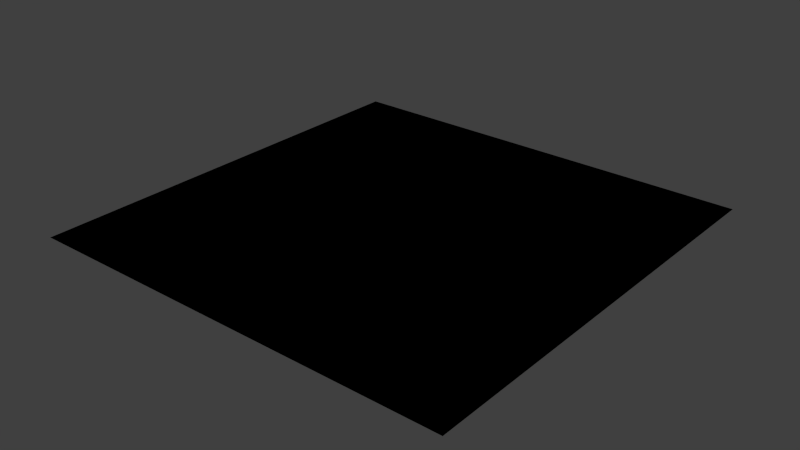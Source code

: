 # Source: Transform_Grow.blend  (saved by Blender 2.70.0; exported with 4.5.12 LTS)
import bpy
from mathutils import Matrix  # noqa: F401  (used for matrix-valued properties, if any)

bpy.ops.wm.read_factory_settings(use_empty=True)
scene = bpy.context.scene
scene.name = 'Scene'

# ---- collections
col_collection_1 = bpy.data.collections.new('Collection 1'); scene.collection.children.link(col_collection_1)

# ---- materials (node trees are filled in below, after node groups)
mat_black = bpy.data.materials.new('Black')
mat_black.alpha_threshold = 0.0
mat_black.use_transparent_shadow = False
mat_black.diffuse_color = (0.01739, 0.01739, 0.01739, 1.0)
mat_black.roughness = 0.5
mat_black.line_color = (0.0, 0.0, 0.0, 1.0)
mat_eyes = bpy.data.materials.new('Eyes')
mat_eyes.alpha_threshold = 0.0
mat_eyes.use_transparent_shadow = False
mat_eyes.diffuse_color = (0.8, 0.5058, 0.0, 1.0)
mat_eyes.roughness = 0.5
mat_eyes.line_color = (0.0, 0.0, 0.0, 1.0)

# ---- material node trees

# ---- world
world_world = bpy.data.worlds.new('World'); scene.world = world_world
world_world.color = (0.05088, 0.05088, 0.05088)
world_world.use_sun_shadow = False
world_world.sun_shadow_jitter_overblur = 0.0
world_world.cycles.sampling_method = 'MANUAL'
world_world.cycles.sample_map_resolution = 256

# ---- meshes
me_cube = bpy.data.meshes.new('Cube')
me_cube.from_pydata([(-2.0, 2.0, 0.0), (-1.073e-06, -2.384e-07, 0.0), (4.768e-07, 4.0, 0.0), (2.0, 2.0, 0.0), (2.0, 4.0, 0.0), (2.0, -1.192e-06, 0.0), (-2.0, 7.153e-07, 0.0), (-2.0, 4.0, 0.0), (-2.98e-07, 2.0, 0.0), (-1.0, 2.0, 0.0), (1.0, 2.0, 0.0), (8.941e-08, 3.0, 0.0), (-6.855e-07, 1.0, 0.0), (-2.0, 1.0, 0.0), (1.0, -7.153e-07, 0.0), (1.0, 4.0, 0.0), (2.0, 3.0, 0.0), (2.0, 1.0, 0.0), (-1.0, 4.0, 0.0), (-1.0, 2.384e-07, 0.0), (-2.0, 3.0, 0.0), (-1.0, 1.0, 0.0), (-1.0, 3.0, 0.0), (1.0, 3.0, 0.0), (1.0, 1.0, 0.0), (-0.5, 2.0, 0.0), (1.5, 2.0, 0.0), (2.831e-07, 3.5, 0.0), (-8.792e-07, 0.5, 0.0), (-2.0, 0.5, 0.0), (1.5, -9.537e-07, 0.0), (1.5, 4.0, 0.0), (2.0, 3.5, 0.0), (2.0, 0.5, 0.0), (-1.5, 4.0, 0.0), (-1.5, 4.768e-07, 0.0), (-2.0, 3.5, 0.0), (-1.5, 2.0, 0.0), (0.5, 2.0, 0.0), (-1.043e-07, 2.5, 0.0), (-4.917e-07, 1.5, 0.0), (-2.0, 1.5, 0.0), (0.5, -4.768e-07, 0.0), (0.5, 4.0, 0.0), (2.0, 2.5, 0.0), (2.0, 1.5, 0.0), (-0.5, 4.0, 0.0), (-0.5, 0.0, 0.0), (-2.0, 2.5, 0.0), (-1.0, 0.5, 0.0), (-1.0, 1.5, 0.0), (-0.5, 1.0, 0.0), (-1.5, 1.0, 0.0), (-1.0, 2.5, 0.0), (-1.0, 3.5, 0.0), (-0.5, 3.0, 0.0), (-1.5, 3.0, 0.0), (1.0, 2.5, 0.0), (1.0, 3.5, 0.0), (1.5, 3.0, 0.0), (0.5, 3.0, 0.0), (1.0, 0.5, 0.0), (1.0, 1.5, 0.0), (1.5, 1.0, 0.0), (0.5, 1.0, 0.0), (-0.5, 1.5, 0.0), (-1.5, 0.5, 0.0), (-0.5, 0.5, 0.0), (-1.5, 2.5, 0.0), (0.5, 2.5, 0.0), (0.5, 0.5, 0.0), (-1.5, 1.5, 0.0), (-0.5, 2.5, 0.0), (-0.5, 3.5, 0.0), (-1.5, 3.5, 0.0), (1.5, 2.5, 0.0), (1.5, 3.5, 0.0), (0.5, 3.5, 0.0), (1.5, 0.5, 0.0), (1.5, 1.5, 0.0), (0.5, 1.5, 0.0), (-0.25, 2.0, 0.0), (1.75, 2.0, 0.0), (3.8e-07, 3.75, 0.0), (-9.76e-07, 0.25, 0.0), (-2.0, 0.25, 0.0), (1.75, -9.537e-07, 0.0), (1.75, 4.0, 0.0), (2.0, 3.75, 0.0), (2.0, 0.25, 0.0), (-1.75, 4.0, 0.0), (-1.75, 5.96e-07, 0.0), (-2.0, 3.75, 0.0), (-1.75, 2.0, 0.0), (0.25, 2.0, 0.0), (-2.012e-07, 2.25, 0.0), (-3.949e-07, 1.75, 0.0), (-2.0, 1.75, 0.0), (0.25, -4.768e-07, 0.0), (0.25, 4.0, 0.0), (2.0, 2.25, 0.0), (2.0, 1.75, 0.0), (-0.25, 4.0, 0.0), (-0.25, 0.0, 0.0), (-2.0, 2.25, 0.0), (-1.0, 0.25, 0.0), (-1.0, 1.75, 0.0), (-0.25, 1.0, 0.0), (-1.25, 1.0, 0.0), (-1.0, 2.25, 0.0), (-1.0, 3.75, 0.0), (-0.25, 3.0, 0.0), (-1.25, 3.0, 0.0), (1.0, 2.25, 0.0), (1.0, 3.75, 0.0), (1.75, 3.0, 0.0), (0.75, 3.0, 0.0), (1.0, 0.25, 0.0), (1.0, 1.75, 0.0), (1.75, 1.0, 0.0), (0.75, 1.0, 0.0), (-0.75, 2.0, 0.0), (1.25, 2.0, 0.0), (1.863e-07, 3.25, 0.0), (-7.823e-07, 0.75, 0.0), (-2.0, 0.75, 0.0), (1.25, -9.537e-07, 0.0), (1.25, 4.0, 0.0), (2.0, 3.25, 0.0), (2.0, 0.75, 0.0), (-1.25, 4.0, 0.0), (-1.25, 3.576e-07, 0.0), (-2.0, 3.25, 0.0), (-1.25, 2.0, 0.0), (0.75, 2.0, 0.0), (-7.451e-09, 2.75, 0.0), (-5.886e-07, 1.25, 0.0), (-2.0, 1.25, 0.0), (0.75, -4.768e-07, 0.0), (0.75, 4.0, 0.0), (2.0, 2.75, 0.0), (2.0, 1.25, 0.0), (-0.75, 4.0, 0.0), (-0.75, 1.192e-07, 0.0), (-2.0, 2.75, 0.0), (-1.0, 0.75, 0.0), (-1.0, 1.25, 0.0), (-0.75, 1.0, 0.0), (-1.75, 1.0, 0.0), (-1.0, 2.75, 0.0), (-1.0, 3.25, 0.0), (-0.75, 3.0, 0.0), (-1.75, 3.0, 0.0), (1.0, 2.75, 0.0), (1.0, 3.25, 0.0), (1.25, 3.0, 0.0), (0.25, 3.0, 0.0), (1.0, 0.75, 0.0), (1.0, 1.25, 0.0), (1.25, 1.0, 0.0), (0.25, 1.0, 0.0), (-0.5, 1.25, 0.0), (-0.5, 1.75, 0.0), (-0.25, 1.5, 0.0), (-0.75, 1.5, 0.0), (-1.5, 0.25, 0.0), (-1.5, 0.75, 0.0), (-1.25, 0.5, 0.0), (-1.75, 0.5, 0.0), (-0.5, 0.25, 0.0), (-0.5, 0.75, 0.0), (-0.25, 0.5, 0.0), (-0.75, 0.5, 0.0), (-1.5, 2.25, 0.0), (-1.5, 2.75, 0.0), (-1.25, 2.5, 0.0), (-1.75, 2.5, 0.0), (0.5, 2.25, 0.0), (0.5, 2.75, 0.0), (0.75, 2.5, 0.0), (0.25, 2.5, 0.0), (0.5, 0.25, 0.0), (0.5, 0.75, 0.0), (0.75, 0.5, 0.0), (0.25, 0.5, 0.0), (-1.5, 1.25, 0.0), (-1.5, 1.75, 0.0), (-1.25, 1.5, 0.0), (-1.75, 1.5, 0.0), (-0.5, 2.25, 0.0), (-0.5, 2.75, 0.0), (-0.25, 2.5, 0.0), (-0.75, 2.5, 0.0), (-0.5, 3.25, 0.0), (-0.5, 3.75, 0.0), (-0.25, 3.5, 0.0), (-0.75, 3.5, 0.0), (-1.5, 3.25, 0.0), (-1.5, 3.75, 0.0), (-1.25, 3.5, 0.0), (-1.75, 3.5, 0.0), (1.5, 2.25, 0.0), (1.5, 2.75, 0.0), (1.75, 2.5, 0.0), (1.25, 2.5, 0.0), (1.5, 3.25, 0.0), (1.5, 3.75, 0.0), (1.75, 3.5, 0.0), (1.25, 3.5, 0.0), (0.5, 3.25, 0.0), (0.5, 3.75, 0.0), (0.75, 3.5, 0.0), (0.25, 3.5, 0.0), (1.5, 0.25, 0.0), (1.5, 0.75, 0.0), (1.75, 0.5, 0.0), (1.25, 0.5, 0.0), (1.5, 1.25, 0.0), (1.5, 1.75, 0.0), (1.75, 1.5, 0.0), (1.25, 1.5, 0.0), (0.5, 1.25, 0.0), (0.5, 1.75, 0.0), (0.75, 1.5, 0.0), (0.25, 1.5, 0.0), (-0.75, 1.25, 0.0), (-1.75, 0.25, 0.0), (-0.75, 0.25, 0.0), (-1.75, 2.25, 0.0), (0.25, 2.25, 0.0), (0.25, 0.25, 0.0), (-1.75, 1.25, 0.0), (-0.75, 2.25, 0.0), (-0.75, 3.25, 0.0), (-1.75, 3.25, 0.0), (1.25, 2.25, 0.0), (1.25, 3.25, 0.0), (0.25, 3.25, 0.0), (1.25, 0.25, 0.0), (1.25, 1.25, 0.0), (0.25, 1.25, 0.0), (-0.25, 1.25, 0.0), (-0.25, 1.75, 0.0), (-0.75, 1.75, 0.0), (-1.25, 0.25, 0.0), (-1.25, 0.75, 0.0), (-1.75, 0.75, 0.0), (-0.25, 0.25, 0.0), (-0.25, 0.75, 0.0), (-0.75, 0.75, 0.0), (-1.25, 2.25, 0.0), (-1.25, 2.75, 0.0), (-1.75, 2.75, 0.0), (0.75, 2.25, 0.0), (0.75, 2.75, 0.0), (0.25, 2.75, 0.0), (0.75, 0.25, 0.0), (0.75, 0.75, 0.0), (0.25, 0.75, 0.0), (-1.25, 1.25, 0.0), (-1.25, 1.75, 0.0), (-1.75, 1.75, 0.0), (-0.25, 2.25, 0.0), (-0.25, 2.75, 0.0), (-0.75, 2.75, 0.0), (-0.25, 3.25, 0.0), (-0.25, 3.75, 0.0), (-0.75, 3.75, 0.0), (-1.25, 3.25, 0.0), (-1.25, 3.75, 0.0), (-1.75, 3.75, 0.0), (1.75, 2.25, 0.0), (1.75, 2.75, 0.0), (1.25, 2.75, 0.0), (1.75, 3.25, 0.0), (1.75, 3.75, 0.0), (1.25, 3.75, 0.0), (0.75, 3.25, 0.0), (0.75, 3.75, 0.0), (0.25, 3.75, 0.0), (1.75, 0.25, 0.0), (1.75, 0.75, 0.0), (1.25, 0.75, 0.0), (1.75, 1.25, 0.0), (1.75, 1.75, 0.0), (1.25, 1.75, 0.0), (0.75, 1.25, 0.0), (0.75, 1.75, 0.0), (0.25, 1.75, 0.0), (-0.9706, 2.316, -0.03694), (-0.7031, 2.316, -0.03694), (-0.9706, 3.213, -0.03694), (-0.7031, 3.213, -0.03694), (0.7031, 2.316, -0.03694), (0.9706, 2.316, -0.03694), (0.7031, 3.213, -0.03694), (0.9706, 3.213, -0.03694), (-2.0, 2.0, 0.0), (-1.073e-06, -2.384e-07, 0.0), (4.768e-07, 4.0, 0.0), (2.0, 2.0, 0.0), (2.0, 4.0, 0.0), (2.0, -1.192e-06, 0.0), (-2.0, 7.153e-07, 0.0), (-2.0, 4.0, 0.0), (-2.98e-07, 2.0, 0.0), (-1.0, 2.0, 0.0), (1.0, 2.0, 0.0), (8.941e-08, 3.0, 0.0), (-6.855e-07, 1.0, 0.0), (-2.0, 1.0, 0.0), (1.0, -7.153e-07, 0.0), (1.0, 4.0, 0.0), (2.0, 3.0, 0.0), (2.0, 1.0, 0.0), (-1.0, 4.0, 0.0), (-1.0, 2.384e-07, 0.0), (-2.0, 3.0, 0.0), (-1.0, 1.0, 0.0), (-1.0, 3.0, 0.0), (1.0, 3.0, 0.0), (1.0, 1.0, 0.0), (-0.5, 2.0, 0.0), (1.5, 2.0, 0.0), (2.831e-07, 3.5, 0.0), (-8.792e-07, 0.5, 0.0), (-2.0, 0.5, 0.0), (1.5, -9.537e-07, 0.0), (1.5, 4.0, 0.0), (2.0, 3.5, 0.0), (2.0, 0.5, 0.0), (-1.5, 4.0, 0.0), (-1.5, 4.768e-07, 0.0), (-2.0, 3.5, 0.0), (-1.5, 2.0, 0.0), (0.5, 2.0, 0.0), (-1.043e-07, 2.5, 0.0), (-4.917e-07, 1.5, 0.0), (-2.0, 1.5, 0.0), (0.5, -4.768e-07, 0.0), (0.5, 4.0, 0.0), (2.0, 2.5, 0.0), (2.0, 1.5, 0.0), (-0.5, 4.0, 0.0), (-0.5, 0.0, 0.0), (-2.0, 2.5, 0.0), (-1.0, 0.5, 0.0), (-1.0, 1.5, 0.0), (-0.5, 1.0, 0.0), (-1.5, 1.0, 0.0), (-1.0, 2.5, 0.0), (-1.0, 3.5, 0.0), (-0.5, 3.0, 0.0), (-1.5, 3.0, 0.0), (1.0, 2.5, 0.0), (1.0, 3.5, 0.0), (1.5, 3.0, 0.0), (0.5, 3.0, 0.0), (1.0, 0.5, 0.0), (1.0, 1.5, 0.0), (1.5, 1.0, 0.0), (0.5, 1.0, 0.0), (-0.5, 1.5, 0.0), (-1.5, 0.5, 0.0), (-0.5, 0.5, 0.0), (-1.5, 2.5, 0.0), (0.5, 2.5, 0.0), (0.5, 0.5, 0.0), (-1.5, 1.5, 0.0), (-0.5, 2.5, 0.0), (-0.5, 3.5, 0.0), (-1.5, 3.5, 0.0), (1.5, 2.5, 0.0), (1.5, 3.5, 0.0), (0.5, 3.5, 0.0), (1.5, 0.5, 0.0), (1.5, 1.5, 0.0), (0.5, 1.5, 0.0), (-0.25, 2.0, 0.0), (1.75, 2.0, 0.0), (3.8e-07, 3.75, 0.0), (-9.76e-07, 0.25, 0.0), (-2.0, 0.25, 0.0), (1.75, -9.537e-07, 0.0), (1.75, 4.0, 0.0), (2.0, 3.75, 0.0), (2.0, 0.25, 0.0), (-1.75, 4.0, 0.0), (-1.75, 5.96e-07, 0.0), (-2.0, 3.75, 0.0), (-1.75, 2.0, 0.0), (0.25, 2.0, 0.0), (-2.012e-07, 2.25, 0.0), (-3.949e-07, 1.75, 0.0), (-2.0, 1.75, 0.0), (0.25, -4.768e-07, 0.0), (0.25, 4.0, 0.0), (2.0, 2.25, 0.0), (2.0, 1.75, 0.0), (-0.25, 4.0, 0.0), (-0.25, 0.0, 0.0), (-2.0, 2.25, 0.0), (-1.0, 0.25, 0.0), (-1.0, 1.75, 0.0), (-0.25, 1.0, 0.0), (-1.25, 1.0, 0.0), (-1.0, 2.25, 0.0), (-1.0, 3.75, 0.0), (-0.25, 3.0, 0.0), (-1.25, 3.0, 0.0), (1.0, 2.25, 0.0), (1.0, 3.75, 0.0), (1.75, 3.0, 0.0), (0.75, 3.0, 0.0), (1.0, 0.25, 0.0), (1.0, 1.75, 0.0), (1.75, 1.0, 0.0), (0.75, 1.0, 0.0), (-0.75, 2.0, 0.0), (1.25, 2.0, 0.0), (1.863e-07, 3.25, 0.0), (-7.823e-07, 0.75, 0.0), (-2.0, 0.75, 0.0), (1.25, -9.537e-07, 0.0), (1.25, 4.0, 0.0), (2.0, 3.25, 0.0), (2.0, 0.75, 0.0), (-1.25, 4.0, 0.0), (-1.25, 3.576e-07, 0.0), (-2.0, 3.25, 0.0), (-1.25, 2.0, 0.0), (0.75, 2.0, 0.0), (-7.451e-09, 2.75, 0.0), (-5.886e-07, 1.25, 0.0), (-2.0, 1.25, 0.0), (0.75, -4.768e-07, 0.0), (0.75, 4.0, 0.0), (2.0, 2.75, 0.0), (2.0, 1.25, 0.0), (-0.75, 4.0, 0.0), (-0.75, 1.192e-07, 0.0), (-2.0, 2.75, 0.0), (-1.0, 0.75, 0.0), (-1.0, 1.25, 0.0), (-0.75, 1.0, 0.0), (-1.75, 1.0, 0.0), (-1.0, 2.75, 0.0), (-1.0, 3.25, 0.0), (-0.75, 3.0, 0.0), (-1.75, 3.0, 0.0), (1.0, 2.75, 0.0), (1.0, 3.25, 0.0), (1.25, 3.0, 0.0), (0.25, 3.0, 0.0), (1.0, 0.75, 0.0), (1.0, 1.25, 0.0), (1.25, 1.0, 0.0), (0.25, 1.0, 0.0), (-0.5, 1.25, 0.0), (-0.5, 1.75, 0.0), (-0.25, 1.5, 0.0), (-0.75, 1.5, 0.0), (-1.5, 0.25, 0.0), (-1.5, 0.75, 0.0), (-1.25, 0.5, 0.0), (-1.75, 0.5, 0.0), (-0.5, 0.25, 0.0), (-0.5, 0.75, 0.0), (-0.25, 0.5, 0.0), (-0.75, 0.5, 0.0), (-1.5, 2.25, 0.0), (-1.5, 2.75, 0.0), (-1.25, 2.5, 0.0), (-1.75, 2.5, 0.0), (0.5, 2.25, 0.0), (0.5, 2.75, 0.0), (0.75, 2.5, 0.0), (0.25, 2.5, 0.0), (0.5, 0.25, 0.0), (0.5, 0.75, 0.0), (0.75, 0.5, 0.0), (0.25, 0.5, 0.0), (-1.5, 1.25, 0.0), (-1.5, 1.75, 0.0), (-1.25, 1.5, 0.0), (-1.75, 1.5, 0.0), (-0.5, 2.25, 0.0), (-0.5, 2.75, 0.0), (-0.25, 2.5, 0.0), (-0.75, 2.5, 0.0), (-0.5, 3.25, 0.0), (-0.5, 3.75, 0.0), (-0.25, 3.5, 0.0), (-0.75, 3.5, 0.0), (-1.5, 3.25, 0.0), (-1.5, 3.75, 0.0), (-1.25, 3.5, 0.0), (-1.75, 3.5, 0.0), (1.5, 2.25, 0.0), (1.5, 2.75, 0.0), (1.75, 2.5, 0.0), (1.25, 2.5, 0.0), (1.5, 3.25, 0.0), (1.5, 3.75, 0.0), (1.75, 3.5, 0.0), (1.25, 3.5, 0.0), (0.5, 3.25, 0.0), (0.5, 3.75, 0.0), (0.75, 3.5, 0.0), (0.25, 3.5, 0.0), (1.5, 0.25, 0.0), (1.5, 0.75, 0.0), (1.75, 0.5, 0.0), (1.25, 0.5, 0.0), (1.5, 1.25, 0.0), (1.5, 1.75, 0.0), (1.75, 1.5, 0.0), (1.25, 1.5, 0.0), (0.5, 1.25, 0.0), (0.5, 1.75, 0.0), (0.75, 1.5, 0.0), (0.25, 1.5, 0.0), (-0.75, 1.25, 0.0), (-1.75, 0.25, 0.0), (-0.75, 0.25, 0.0), (-1.75, 2.25, 0.0), (0.25, 2.25, 0.0), (0.25, 0.25, 0.0), (-1.75, 1.25, 0.0), (-0.75, 2.25, 0.0), (-0.75, 3.25, 0.0), (-1.75, 3.25, 0.0), (1.25, 2.25, 0.0), (1.25, 3.25, 0.0), (0.25, 3.25, 0.0), (1.25, 0.25, 0.0), (1.25, 1.25, 0.0), (0.25, 1.25, 0.0), (-0.25, 1.25, 0.0), (-0.25, 1.75, 0.0), (-0.75, 1.75, 0.0), (-1.25, 0.25, 0.0), (-1.25, 0.75, 0.0), (-1.75, 0.75, 0.0), (-0.25, 0.25, 0.0), (-0.25, 0.75, 0.0), (-0.75, 0.75, 0.0), (-1.25, 2.25, 0.0), (-1.25, 2.75, 0.0), (-1.75, 2.75, 0.0), (0.75, 2.25, 0.0), (0.75, 2.75, 0.0), (0.25, 2.75, 0.0), (0.75, 0.25, 0.0), (0.75, 0.75, 0.0), (0.25, 0.75, 0.0), (-1.25, 1.25, 0.0), (-1.25, 1.75, 0.0), (-1.75, 1.75, 0.0), (-0.25, 2.25, 0.0), (-0.25, 2.75, 0.0), (-0.75, 2.75, 0.0), (-0.25, 3.25, 0.0), (-0.25, 3.75, 0.0), (-0.75, 3.75, 0.0), (-1.25, 3.25, 0.0), (-1.25, 3.75, 0.0), (-1.75, 3.75, 0.0), (1.75, 2.25, 0.0), (1.75, 2.75, 0.0), (1.25, 2.75, 0.0), (1.75, 3.25, 0.0), (1.75, 3.75, 0.0), (1.25, 3.75, 0.0), (0.75, 3.25, 0.0), (0.75, 3.75, 0.0), (0.25, 3.75, 0.0), (1.75, 0.25, 0.0), (1.75, 0.75, 0.0), (1.25, 0.75, 0.0), (1.75, 1.25, 0.0), (1.75, 1.75, 0.0), (1.25, 1.75, 0.0), (0.75, 1.25, 0.0), (0.75, 1.75, 0.0), (0.25, 1.75, 0.0)], [], [(225, 147, 21, 146), (226, 91, 6, 85), (227, 143, 19, 105), (228, 93, 0, 104), (229, 94, 8, 95), (230, 98, 1, 84), (231, 148, 13, 137), (232, 121, 9, 109), (233, 151, 22, 150), (234, 152, 20, 132), (235, 122, 10, 113), (236, 155, 23, 154), (237, 156, 11, 123), (238, 126, 14, 117), (239, 159, 24, 158), (240, 160, 12, 136), (241, 107, 51, 161), (242, 163, 65, 162), (243, 164, 50, 106), (244, 131, 35, 165), (245, 167, 66, 166), (246, 168, 29, 125), (247, 103, 47, 169), (248, 171, 67, 170), (249, 172, 49, 145), (250, 133, 37, 173), (251, 175, 68, 174), (252, 176, 48, 144), (253, 134, 38, 177), (254, 179, 69, 178), (255, 180, 39, 135), (256, 138, 42, 181), (257, 183, 70, 182), (258, 184, 28, 124), (259, 108, 52, 185), (260, 187, 71, 186), (261, 188, 41, 97), (262, 81, 25, 189), (263, 191, 72, 190), (264, 192, 53, 149), (265, 111, 55, 193), (266, 195, 73, 194), (267, 196, 54, 110), (268, 112, 56, 197), (269, 199, 74, 198), (270, 200, 36, 92), (271, 82, 26, 201), (272, 203, 75, 202), (273, 204, 57, 153), (274, 115, 59, 205), (275, 207, 76, 206), (276, 208, 58, 114), (277, 116, 60, 209), (278, 211, 77, 210), (279, 212, 27, 83), (280, 86, 30, 213), (281, 215, 78, 214), (282, 216, 61, 157), (283, 119, 63, 217), (284, 219, 79, 218), (285, 220, 62, 118), (286, 120, 64, 221), (287, 223, 80, 222), (288, 224, 40, 96), (161, 51, 147, 225), (65, 161, 225, 164), (164, 225, 146, 50), (165, 35, 91, 226), (66, 165, 226, 168), (168, 226, 85, 29), (169, 47, 143, 227), (67, 169, 227, 172), (172, 227, 105, 49), (173, 37, 93, 228), (68, 173, 228, 176), (176, 228, 104, 48), (177, 38, 94, 229), (69, 177, 229, 180), (180, 229, 95, 39), (181, 42, 98, 230), (70, 181, 230, 184), (184, 230, 84, 28), (185, 52, 148, 231), (71, 185, 231, 188), (188, 231, 137, 41), (189, 25, 121, 232), (72, 189, 232, 192), (192, 232, 109, 53), (193, 55, 151, 233), (73, 193, 233, 196), (196, 233, 150, 54), (197, 56, 152, 234), (74, 197, 234, 200), (200, 234, 132, 36), (201, 26, 122, 235), (75, 201, 235, 204), (204, 235, 113, 57), (205, 59, 155, 236), (76, 205, 236, 208), (208, 236, 154, 58), (209, 60, 156, 237), (77, 209, 237, 212), (212, 237, 123, 27), (213, 30, 126, 238), (78, 213, 238, 216), (216, 238, 117, 61), (217, 63, 159, 239), (79, 217, 239, 220), (220, 239, 158, 62), (221, 64, 160, 240), (80, 221, 240, 224), (224, 240, 136, 40), (136, 12, 107, 241), (40, 136, 241, 163), (163, 241, 161, 65), (96, 40, 163, 242), (8, 96, 242, 81), (81, 242, 162, 25), (162, 65, 164, 243), (25, 162, 243, 121), (121, 243, 106, 9), (105, 19, 131, 244), (49, 105, 244, 167), (167, 244, 165, 66), (145, 49, 167, 245), (21, 145, 245, 108), (108, 245, 166, 52), (166, 66, 168, 246), (52, 166, 246, 148), (148, 246, 125, 13), (84, 1, 103, 247), (28, 84, 247, 171), (171, 247, 169, 67), (124, 28, 171, 248), (12, 124, 248, 107), (107, 248, 170, 51), (170, 67, 172, 249), (51, 170, 249, 147), (147, 249, 145, 21), (109, 9, 133, 250), (53, 109, 250, 175), (175, 250, 173, 68), (149, 53, 175, 251), (22, 149, 251, 112), (112, 251, 174, 56), (174, 68, 176, 252), (56, 174, 252, 152), (152, 252, 144, 20), (113, 10, 134, 253), (57, 113, 253, 179), (179, 253, 177, 69), (153, 57, 179, 254), (23, 153, 254, 116), (116, 254, 178, 60), (178, 69, 180, 255), (60, 178, 255, 156), (156, 255, 135, 11), (117, 14, 138, 256), (61, 117, 256, 183), (183, 256, 181, 70), (157, 61, 183, 257), (24, 157, 257, 120), (120, 257, 182, 64), (182, 70, 184, 258), (64, 182, 258, 160), (160, 258, 124, 12), (146, 21, 108, 259), (50, 146, 259, 187), (187, 259, 185, 71), (106, 50, 187, 260), (9, 106, 260, 133), (133, 260, 186, 37), (186, 71, 188, 261), (37, 186, 261, 93), (93, 261, 97, 0), (95, 8, 81, 262), (39, 95, 262, 191), (191, 262, 189, 72), (135, 39, 191, 263), (11, 135, 263, 111), (111, 263, 190, 55), (190, 72, 192, 264), (55, 190, 264, 151), (151, 264, 149, 22), (123, 11, 111, 265), (27, 123, 265, 195), (195, 265, 193, 73), (83, 27, 195, 266), (2, 83, 266, 102), (102, 266, 194, 46), (194, 73, 196, 267), (46, 194, 267, 142), (142, 267, 110, 18), (150, 22, 112, 268), (54, 150, 268, 199), (199, 268, 197, 74), (110, 54, 199, 269), (18, 110, 269, 130), (130, 269, 198, 34), (198, 74, 200, 270), (34, 198, 270, 90), (270, 92, 7), (100, 3, 82, 271), (44, 100, 271, 203), (203, 271, 201, 75), (140, 44, 203, 272), (16, 140, 272, 115), (115, 272, 202, 59), (202, 75, 204, 273), (59, 202, 273, 155), (155, 273, 153, 23), (128, 16, 115, 274), (32, 128, 274, 207), (207, 274, 205, 76), (88, 32, 207, 275), (4, 88, 275, 87), (87, 275, 206, 31), (206, 76, 208, 276), (31, 206, 276, 127), (127, 276, 114, 15), (154, 23, 116, 277), (58, 154, 277, 211), (211, 277, 209, 77), (114, 58, 211, 278), (15, 114, 278, 139), (139, 278, 210, 43), (210, 77, 212, 279), (43, 210, 279, 99), (99, 279, 83, 2), (5, 86, 280), (33, 89, 280, 215), (215, 280, 213, 78), (129, 33, 215, 281), (17, 129, 281, 119), (119, 281, 214, 63), (214, 78, 216, 282), (63, 214, 282, 159), (159, 282, 157, 24), (141, 17, 119, 283), (45, 141, 283, 219), (219, 283, 217, 79), (101, 45, 219, 284), (3, 101, 284, 82), (82, 284, 218, 26), (218, 79, 220, 285), (26, 218, 285, 122), (122, 285, 118, 10), (158, 24, 120, 286), (62, 158, 286, 223), (223, 286, 221, 80), (118, 62, 223, 287), (10, 118, 287, 134), (134, 287, 222, 38), (222, 80, 224, 288), (38, 222, 288, 94), (94, 288, 96, 8), (289, 291, 292, 290), (293, 295, 296, 294), (90, 270, 7), (89, 5, 280), (522, 443, 318, 444), (523, 382, 303, 388), (524, 402, 316, 440), (525, 401, 297, 390), (526, 392, 305, 391), (527, 381, 298, 395), (528, 434, 310, 445), (529, 406, 306, 418), (530, 447, 319, 448), (531, 429, 317, 449), (532, 410, 307, 419), (533, 451, 320, 452), (534, 420, 308, 453), (535, 414, 311, 423), (536, 455, 321, 456), (537, 433, 309, 457), (538, 458, 348, 404), (539, 459, 362, 460), (540, 403, 347, 461), (541, 462, 332, 428), (542, 463, 363, 464), (543, 422, 326, 465), (544, 466, 344, 400), (545, 467, 364, 468), (546, 442, 346, 469), (547, 470, 334, 430), (548, 471, 365, 472), (549, 441, 345, 473), (550, 474, 335, 431), (551, 475, 366, 476), (552, 432, 336, 477), (553, 478, 339, 435), (554, 479, 367, 480), (555, 421, 325, 481), (556, 482, 349, 405), (557, 483, 368, 484), (558, 394, 338, 485), (559, 486, 322, 378), (560, 487, 369, 488), (561, 446, 350, 489), (562, 490, 352, 408), (563, 491, 370, 492), (564, 407, 351, 493), (565, 494, 353, 409), (566, 495, 371, 496), (567, 389, 333, 497), (568, 498, 323, 379), (569, 499, 372, 500), (570, 450, 354, 501), (571, 502, 356, 412), (572, 503, 373, 504), (573, 411, 355, 505), (574, 506, 357, 413), (575, 507, 374, 508), (576, 380, 324, 509), (577, 510, 327, 383), (578, 511, 375, 512), (579, 454, 358, 513), (580, 514, 360, 416), (581, 515, 376, 516), (582, 415, 359, 517), (583, 518, 361, 417), (584, 519, 377, 520), (585, 393, 337, 521), (458, 522, 444, 348), (362, 461, 522, 458), (461, 347, 443, 522), (462, 523, 388, 332), (363, 465, 523, 462), (465, 326, 382, 523), (466, 524, 440, 344), (364, 469, 524, 466), (469, 346, 402, 524), (470, 525, 390, 334), (365, 473, 525, 470), (473, 345, 401, 525), (474, 526, 391, 335), (366, 477, 526, 474), (477, 336, 392, 526), (478, 527, 395, 339), (367, 481, 527, 478), (481, 325, 381, 527), (482, 528, 445, 349), (368, 485, 528, 482), (485, 338, 434, 528), (486, 529, 418, 322), (369, 489, 529, 486), (489, 350, 406, 529), (490, 530, 448, 352), (370, 493, 530, 490), (493, 351, 447, 530), (494, 531, 449, 353), (371, 497, 531, 494), (497, 333, 429, 531), (498, 532, 419, 323), (372, 501, 532, 498), (501, 354, 410, 532), (502, 533, 452, 356), (373, 505, 533, 502), (505, 355, 451, 533), (506, 534, 453, 357), (374, 509, 534, 506), (509, 324, 420, 534), (510, 535, 423, 327), (375, 513, 535, 510), (513, 358, 414, 535), (514, 536, 456, 360), (376, 517, 536, 514), (517, 359, 455, 536), (518, 537, 457, 361), (377, 521, 537, 518), (521, 337, 433, 537), (433, 538, 404, 309), (337, 460, 538, 433), (460, 362, 458, 538), (393, 539, 460, 337), (305, 378, 539, 393), (378, 322, 459, 539), (459, 540, 461, 362), (322, 418, 540, 459), (418, 306, 403, 540), (402, 541, 428, 316), (346, 464, 541, 402), (464, 363, 462, 541), (442, 542, 464, 346), (318, 405, 542, 442), (405, 349, 463, 542), (463, 543, 465, 363), (349, 445, 543, 463), (445, 310, 422, 543), (381, 544, 400, 298), (325, 468, 544, 381), (468, 364, 466, 544), (421, 545, 468, 325), (309, 404, 545, 421), (404, 348, 467, 545), (467, 546, 469, 364), (348, 444, 546, 467), (444, 318, 442, 546), (406, 547, 430, 306), (350, 472, 547, 406), (472, 365, 470, 547), (446, 548, 472, 350), (319, 409, 548, 446), (409, 353, 471, 548), (471, 549, 473, 365), (353, 449, 549, 471), (449, 317, 441, 549), (410, 550, 431, 307), (354, 476, 550, 410), (476, 366, 474, 550), (450, 551, 476, 354), (320, 413, 551, 450), (413, 357, 475, 551), (475, 552, 477, 366), (357, 453, 552, 475), (453, 308, 432, 552), (414, 553, 435, 311), (358, 480, 553, 414), (480, 367, 478, 553), (454, 554, 480, 358), (321, 417, 554, 454), (417, 361, 479, 554), (479, 555, 481, 367), (361, 457, 555, 479), (457, 309, 421, 555), (443, 556, 405, 318), (347, 484, 556, 443), (484, 368, 482, 556), (403, 557, 484, 347), (306, 430, 557, 403), (430, 334, 483, 557), (483, 558, 485, 368), (334, 390, 558, 483), (390, 297, 394, 558), (392, 559, 378, 305), (336, 488, 559, 392), (488, 369, 486, 559), (432, 560, 488, 336), (308, 408, 560, 432), (408, 352, 487, 560), (487, 561, 489, 369), (352, 448, 561, 487), (448, 319, 446, 561), (420, 562, 408, 308), (324, 492, 562, 420), (492, 370, 490, 562), (380, 563, 492, 324), (299, 399, 563, 380), (399, 343, 491, 563), (491, 564, 493, 370), (343, 439, 564, 491), (439, 315, 407, 564), (447, 565, 409, 319), (351, 496, 565, 447), (496, 371, 494, 565), (407, 566, 496, 351), (315, 427, 566, 407), (427, 331, 495, 566), (495, 567, 497, 371), (331, 387, 567, 495), (567, 304, 389), (397, 568, 379, 300), (341, 500, 568, 397), (500, 372, 498, 568), (437, 569, 500, 341), (313, 412, 569, 437), (412, 356, 499, 569), (499, 570, 501, 372), (356, 452, 570, 499), (452, 320, 450, 570), (425, 571, 412, 313), (329, 504, 571, 425), (504, 373, 502, 571), (385, 572, 504, 329), (301, 384, 572, 385), (384, 328, 503, 572), (503, 573, 505, 373), (328, 424, 573, 503), (424, 312, 411, 573), (451, 574, 413, 320), (355, 508, 574, 451), (508, 374, 506, 574), (411, 575, 508, 355), (312, 436, 575, 411), (436, 340, 507, 575), (507, 576, 509, 374), (340, 396, 576, 507), (396, 299, 380, 576), (302, 577, 383), (330, 512, 577, 386), (512, 375, 510, 577), (426, 578, 512, 330), (314, 416, 578, 426), (416, 360, 511, 578), (511, 579, 513, 375), (360, 456, 579, 511), (456, 321, 454, 579), (438, 580, 416, 314), (342, 516, 580, 438), (516, 376, 514, 580), (398, 581, 516, 342), (300, 379, 581, 398), (379, 323, 515, 581), (515, 582, 517, 376), (323, 419, 582, 515), (419, 307, 415, 582), (455, 583, 417, 321), (359, 520, 583, 455), (520, 377, 518, 583), (415, 584, 520, 359), (307, 431, 584, 415), (431, 335, 519, 584), (519, 585, 521, 377), (335, 391, 585, 519), (391, 305, 393, 585), (387, 304, 567), (386, 577, 302)])
me_cube.polygons.foreach_set('material_index', [0, 0, 0, 0, 0, 0, 0, 0, 0, 0, 0, 0, 0, 0, 0, 0, 0, 0, 0, 0, 0, 0, 0, 0, 0, 0, 0, 0, 0, 0, 0, 0, 0, 0, 0, 0, 0, 0, 0, 0, 0, 0, 0, 0, 0, 0, 0, 0, 0, 0, 0, 0, 0, 0, 0, 0, 0, 0, 0, 0, 0, 0, 0, 0, 0, 0, 0, 0, 0, 0, 0, 0, 0, 0, 0, 0, 0, 0, 0, 0, 0, 0, 0, 0, 0, 0, 0, 0, 0, 0, 0, 0, 0, 0, 0, 0, 0, 0, 0, 0, 0, 0, 0, 0, 0, 0, 0, 0, 0, 0, 0, 0, 0, 0, 0, 0, 0, 0, 0, 0, 0, 0, 0, 0, 0, 0, 0, 0, 0, 0, 0, 0, 0, 0, 0, 0, 0, 0, 0, 0, 0, 0, 0, 0, 0, 0, 0, 0, 0, 0, 0, 0, 0, 0, 0, 0, 0, 0, 0, 0, 0, 0, 0, 0, 0, 0, 0, 0, 0, 0, 0, 0, 0, 0, 0, 0, 0, 0, 0, 0, 0, 0, 0, 0, 0, 0, 0, 0, 0, 0, 0, 0, 0, 0, 0, 0, 0, 0, 0, 0, 0, 0, 0, 0, 0, 0, 0, 0, 0, 0, 0, 0, 0, 0, 0, 0, 0, 0, 0, 0, 0, 0, 0, 0, 0, 0, 0, 0, 0, 0, 0, 0, 0, 0, 0, 0, 0, 0, 0, 0, 0, 0, 0, 0, 0, 0, 0, 0, 0, 0, 0, 0, 0, 0, 0, 0, 1, 1, 0, 0, 0, 0, 0, 0, 0, 0, 0, 0, 0, 0, 0, 0, 0, 0, 0, 0, 0, 0, 0, 0, 0, 0, 0, 0, 0, 0, 0, 0, 0, 0, 0, 0, 0, 0, 0, 0, 0, 0, 0, 0, 0, 0, 0, 0, 0, 0, 0, 0, 0, 0, 0, 0, 0, 0, 0, 0, 0, 0, 0, 0, 0, 0, 0, 0, 0, 0, 0, 0, 0, 0, 0, 0, 0, 0, 0, 0, 0, 0, 0, 0, 0, 0, 0, 0, 0, 0, 0, 0, 0, 0, 0, 0, 0, 0, 0, 0, 0, 0, 0, 0, 0, 0, 0, 0, 0, 0, 0, 0, 0, 0, 0, 0, 0, 0, 0, 0, 0, 0, 0, 0, 0, 0, 0, 0, 0, 0, 0, 0, 0, 0, 0, 0, 0, 0, 0, 0, 0, 0, 0, 0, 0, 0, 0, 0, 0, 0, 0, 0, 0, 0, 0, 0, 0, 0, 0, 0, 0, 0, 0, 0, 0, 0, 0, 0, 0, 0, 0, 0, 0, 0, 0, 0, 0, 0, 0, 0, 0, 0, 0, 0, 0, 0, 0, 0, 0, 0, 0, 0, 0, 0, 0, 0, 0, 0, 0, 0, 0, 0, 0, 0, 0, 0, 0, 0, 0, 0, 0, 0, 0, 0, 0, 0, 0, 0, 0, 0, 0, 0, 0, 0, 0, 0, 0, 0, 0, 0, 0, 0, 0, 0, 0, 0, 0, 0, 0, 0, 0, 0, 0, 0, 0, 0, 0, 0, 0, 0, 0, 0, 0, 0, 0, 0, 0, 0, 0, 0, 0, 0])
me_cube.materials.append(mat_black)
me_cube.materials.append(mat_eyes)
me_cube.use_remesh_preserve_volume = False
me_cube.use_remesh_preserve_attributes = False
me_cube.use_mirror_vertex_groups = False
me_cube.update()

# ---- objects
ob_cube = bpy.data.objects.new('Cube', me_cube)

# ---- transforms, parenting, visibility, modifiers, constraints
ob_cube.location = (0.0, 0.0, 0.0)
ob_cube.lock_rotations_4d = False
ob_cube.empty_display_type = 'ARROWS'
ob_cube.lineart.crease_threshold = 0.0

# ---- collection membership
col_collection_1.objects.link(ob_cube)

# ---- scene / render settings (as saved in the file)
scene.frame_start = 1; scene.frame_end = 250; scene.frame_set(1)
scene.render.engine = 'BLENDER_EEVEE_NEXT'
scene.render.resolution_percentage = 50
scene.render.dither_intensity = 0.0
scene.cycles.use_denoising = False
scene.cycles.samples = 10
scene.cycles.sampling_pattern = 'TABULATED_SOBOL'
scene.cycles.light_sampling_threshold = 0.0
scene.cycles.use_adaptive_sampling = False
scene.cycles.use_light_tree = False
scene.cycles.blur_glossy = 0.0
scene.cycles.volume_bounces = 1
scene.cycles.pixel_filter_type = 'GAUSSIAN'
scene.cycles.sample_clamp_indirect = 0.0
scene.view_settings.view_transform = 'Standard'
bpy.context.view_layer.update()

# ---- added for rendering (the .blend has no active camera and no usable light): camera, sun
cam_auto = bpy.data.cameras.new('AutoCamera')
cam_auto.lens = 50.0
cam_auto.sensor_width = 36.0
cam_auto.clip_end = 1000.0
ob_auto_camera = bpy.data.objects.new('AutoCamera', cam_auto)
scene.collection.objects.link(ob_auto_camera)
ob_auto_camera.location = (5.23397, -4.28077, 4.16871)
ob_auto_camera.rotation_euler = (1.09748, -7.21219e-08, 0.694738)
scene.camera = ob_auto_camera
light_auto_sun = bpy.data.lights.new('AutoSun', 'SUN')
light_auto_sun.energy = 3.0
light_auto_sun.angle = 0.0523599
ob_auto_sun = bpy.data.objects.new('AutoSun', light_auto_sun)
scene.collection.objects.link(ob_auto_sun)
ob_auto_sun.rotation_euler = (0.872665, 0.174533, 0.523599)
bpy.context.view_layer.update()
